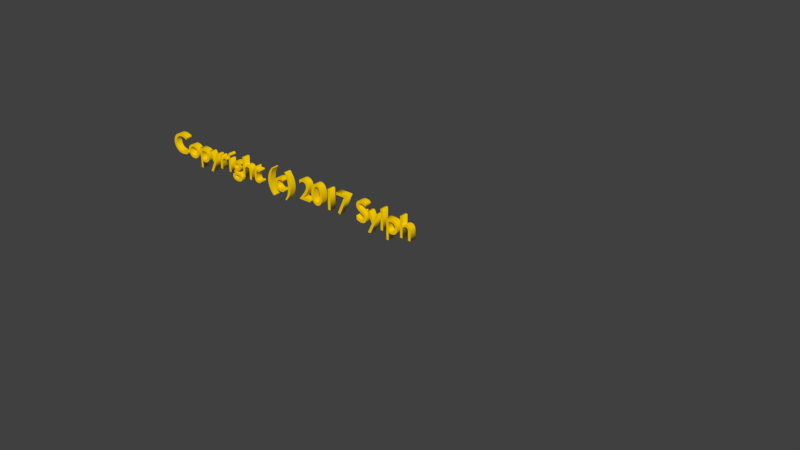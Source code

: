 # Source: copyrights.blend  (saved by Blender 2.79.0; exported with 4.5.12 LTS)
import bpy
from mathutils import Matrix  # noqa: F401  (used for matrix-valued properties, if any)

bpy.ops.wm.read_factory_settings(use_empty=True)
scene = bpy.context.scene
scene.name = 'Scene'

# ---- collections
col_collection_1 = bpy.data.collections.new('Collection 1'); scene.collection.children.link(col_collection_1)

# ---- materials (node trees are filled in below, after node groups)
mat_material_001 = bpy.data.materials.new('Material.001')
mat_material_001.alpha_threshold = 0.0
mat_material_001.use_transparent_shadow = False
mat_material_001.diffuse_color = (1.0, 0.6631, 0.0, 1.0)
mat_material_001.roughness = 0.5

# ---- material node trees

# ---- world
world_world = bpy.data.worlds.new('World'); scene.world = world_world
world_world.color = (0.05088, 0.05088, 0.05088)
world_world.use_sun_shadow = False
world_world.sun_shadow_jitter_overblur = 0.0
world_world.cycles.sampling_method = 'MANUAL'

# ---- curves / text
txt_text = bpy.data.curves.new('Text', 'FONT')
txt_text.dimensions = '2D'
txt_text.body = 'Copyright (c) 2017 Sylph'
txt_text.materials.append(mat_material_001)
txt_text.use_path_clamp = True
txt_text.bevel_resolution = 0
txt_text.extrude = 0.109

# ---- objects
ob_text = bpy.data.objects.new('Text', txt_text)

# ---- transforms, parenting, visibility, modifiers, constraints
ob_text.location = (0.0, 0.0, 0.0)
ob_text.rotation_euler = (1.571, -0.0, 0.0)
ob_text.lineart.crease_threshold = 0.0

# ---- collection membership
col_collection_1.objects.link(ob_text)

# ---- scene / render settings (as saved in the file)
scene.frame_start = 1; scene.frame_end = 250; scene.frame_set(1)
scene.render.engine = 'BLENDER_EEVEE_NEXT'
scene.render.resolution_percentage = 50
scene.render.dither_intensity = 0.0
scene.cycles.use_denoising = False
scene.cycles.samples = 128
scene.cycles.sampling_pattern = 'TABULATED_SOBOL'
scene.cycles.use_adaptive_sampling = False
scene.cycles.use_light_tree = False
scene.cycles.blur_glossy = 0.0
scene.cycles.sample_clamp_indirect = 0.0
scene.view_settings.view_transform = 'Standard'
bpy.context.view_layer.update()

# ---- added for rendering (the .blend has no active camera and no usable light): camera, sun
cam_auto = bpy.data.cameras.new('AutoCamera')
cam_auto.lens = 50.0
cam_auto.sensor_width = 36.0
cam_auto.clip_end = 1000.0
ob_auto_camera = bpy.data.objects.new('AutoCamera', cam_auto)
scene.collection.objects.link(ob_auto_camera)
ob_auto_camera.location = (27.3029, -21.2735, 14.5024)
ob_auto_camera.rotation_euler = (1.09748, -7.21219e-08, 0.694738)
scene.camera = ob_auto_camera
light_auto_sun = bpy.data.lights.new('AutoSun', 'SUN')
light_auto_sun.energy = 3.0
light_auto_sun.angle = 0.0523599
ob_auto_sun = bpy.data.objects.new('AutoSun', light_auto_sun)
scene.collection.objects.link(ob_auto_sun)
ob_auto_sun.rotation_euler = (0.872665, 0.174533, 0.523599)
bpy.context.view_layer.update()
